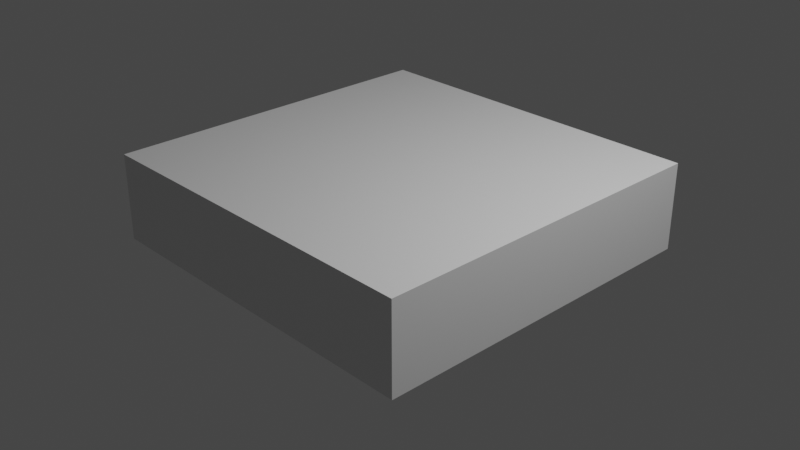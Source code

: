 # Source: 06_-_Plane_Reference_Images.blend  (saved by Blender 3.2.14; exported with 4.5.12 LTS)
import bpy
from mathutils import Matrix  # noqa: F401  (used for matrix-valued properties, if any)

bpy.ops.wm.read_factory_settings(use_empty=True)
scene = bpy.context.scene
scene.name = 'Scene'

# ---- collections
col_collection = bpy.data.collections.new('Collection'); scene.collection.children.link(col_collection)
col_plance_ref = bpy.data.collections.new('plance ref'); scene.collection.children.link(col_plance_ref)

# ---- materials (node trees are filled in below, after node groups)
mat_material = bpy.data.materials.new('Material')
mat_material.alpha_threshold = 0.0
mat_material.use_transparent_shadow = False
mat_material.line_color = (0.0, 0.0, 0.0, 1.0)

# ---- material node trees
mat_material.use_nodes = True; mat_material.node_tree.nodes.clear()
_N = mat_material.node_tree.nodes; _L = mat_material.node_tree.links
n0 = _N.new('ShaderNodeOutputMaterial'); n0.name = 'Material Output'; n0.location = (300, 300)
n1 = _N.new('ShaderNodeBsdfPrincipled'); n1.name = 'Principled BSDF'; n1.location = (10, 300)
n1.distribution = 'GGX'
n1.subsurface_method = 'RANDOM_WALK_SKIN'
n1.inputs[2].default_value = 0.4
n1.inputs[3].default_value = 1.45
n1.inputs[27].default_value = (0.0, 0.0, 0.0, 1.0)
n1.inputs[28].default_value = 1.0
_L.new(n1.outputs[0], n0.inputs[0])
n0.is_active_output = True

# ---- world
world_world = bpy.data.worlds.new('World'); scene.world = world_world
world_world.use_nodes = True; world_world.node_tree.nodes.clear()
_N = world_world.node_tree.nodes; _L = world_world.node_tree.links
n0 = _N.new('ShaderNodeOutputWorld'); n0.name = 'World Output'; n0.location = (300, 300)
n1 = _N.new('ShaderNodeBackground'); n1.name = 'Background'; n1.location = (10, 300)
n1.inputs[0].default_value = (0.05088, 0.05088, 0.05088, 1.0)
_L.new(n1.outputs[0], n0.inputs[0])
n0.is_active_output = True
world_world.color = (0.05088, 0.05088, 0.05088)
world_world.use_sun_shadow = False
world_world.sun_shadow_jitter_overblur = 0.0

# ---- cameras
cam_camera = bpy.data.cameras.new('Camera')
cam_camera.clip_end = 100.0
cam_camera.ortho_scale = 7.314

# ---- lights
light_light = bpy.data.lights.new('Light', 'POINT')
light_light.transmission_factor = 0.0
light_light.energy = 1000.0
light_light.shadow_soft_size = 0.1
light_light.shadow_maximum_resolution = 0.006
light_light.use_absolute_resolution = True

# ---- meshes
me_cube = bpy.data.meshes.new('Cube')
me_cube.from_pydata([(1.0, 2.821, 1.648), (1.0, 2.821, -1.0), (1.0, -1.0, 1.648), (1.0, -1.0, -1.0), (-1.0, 2.821, 1.648), (-1.0, 2.821, -1.0), (-1.0, -1.0, 1.648), (-1.0, -1.0, -1.0)], [], [(0, 4, 6, 2), (3, 2, 6, 7), (7, 6, 4, 5), (5, 1, 3, 7), (1, 0, 2, 3), (5, 4, 0, 1)])
_uv = me_cube.uv_layers.new(name='UVMap')
_uv.uv.foreach_set('vector', [0.625, 0.5, 0.875, 0.5, 0.875, 0.75, 0.625, 0.75, 0.375, 0.75, 0.625, 0.75, 0.625, 1.0, 0.375, 1.0, 0.375, 0.0, 0.625, 0.0, 0.625, 0.25, 0.375, 0.25, 0.125, 0.5, 0.375, 0.5, 0.375, 0.75, 0.125, 0.75, 0.375, 0.5, 0.625, 0.5, 0.625, 0.75, 0.375, 0.75, 0.375, 0.25, 0.625, 0.25, 0.625, 0.5, 0.375, 0.5])
me_cube.materials.append(mat_material)
me_cube.use_mirror_vertex_groups = False
me_cube.update()

# ---- objects
ob_cube = bpy.data.objects.new('Cube', me_cube)
ob_light = bpy.data.objects.new('Light', light_light)
ob_camera = bpy.data.objects.new('Camera', cam_camera)
ob_front = bpy.data.objects.new('front', None)
ob_side = bpy.data.objects.new('side', None)
ob_top = bpy.data.objects.new('top', None)

# ---- transforms, parenting, visibility, modifiers, constraints
ob_cube.location = (0.0, -0.9199, 0.07456)
ob_cube.scale = (1.955, 1.0, 0.3559)
ob_cube.lock_rotations_4d = False
ob_cube.empty_display_type = 'ARROWS'
ob_cube.lineart.crease_threshold = 0.0
ob_light.location = (4.076, 1.005, 5.904)
ob_light.rotation_euler = (0.6503, 0.05522, 1.866)
ob_light.lock_rotations_4d = False
ob_light.empty_display_type = 'ARROWS'
ob_light.color = (0.0, 0.0, 0.0, 0.0)
ob_light.lineart.crease_threshold = 0.0
ob_camera.location = (7.359, -6.926, 4.958)
ob_camera.rotation_euler = (1.109, 0.0, 0.8149)
ob_camera.lock_rotations_4d = False
ob_camera.empty_display_type = 'ARROWS'
ob_camera.color = (0.0, 0.0, 0.0, 0.0)
ob_camera.display_type = 'WIRE'
ob_camera.lineart.crease_threshold = 0.0
ob_front.location = (0.06334, 2.527, 0.1564)
ob_front.rotation_euler = (1.571, -0.0, 0.0)
ob_front.scale = (1.161, 1.154, 1.154)
ob_front.empty_display_type = 'IMAGE'
ob_front.empty_display_size = 5.0
ob_front.show_empty_image_perspective = False
ob_front.use_empty_image_alpha = True
ob_front.color = (1.0, 1.0, 1.0, 0.5108)
ob_side.location = (-2.371, 0.1147, 0.003126)
ob_side.rotation_euler = (1.571, -0.0, 1.571)
ob_side.scale = (1.191, 1.191, 1.191)
ob_side.empty_display_type = 'IMAGE'
ob_side.empty_display_size = 5.0
ob_side.show_empty_image_perspective = False
ob_side.use_empty_image_alpha = True
ob_side.color = (1.0, 1.0, 1.0, 0.5612)
ob_top.location = (0.05947, 0.0, -0.93)
ob_top.empty_display_type = 'IMAGE'
ob_top.empty_display_size = 5.0
ob_top.show_empty_image_perspective = False
ob_top.use_empty_image_alpha = True
ob_top.color = (1.0, 1.0, 1.0, 0.5036)

# ---- collection membership
col_collection.objects.link(ob_cube)
col_collection.objects.link(ob_light)
col_collection.objects.link(ob_camera)
col_plance_ref.objects.link(ob_front)
col_plance_ref.objects.link(ob_side)
col_plance_ref.objects.link(ob_top)

# ---- scene / render settings (as saved in the file)
scene.camera = ob_camera
scene.frame_start = 1; scene.frame_end = 250; scene.frame_set(1)
scene.render.engine = 'BLENDER_EEVEE_NEXT'
scene.cycles.sampling_pattern = 'TABULATED_SOBOL'
scene.cycles.use_light_tree = False
scene.view_settings.view_transform = 'Filmic'
bpy.context.view_layer.update()
